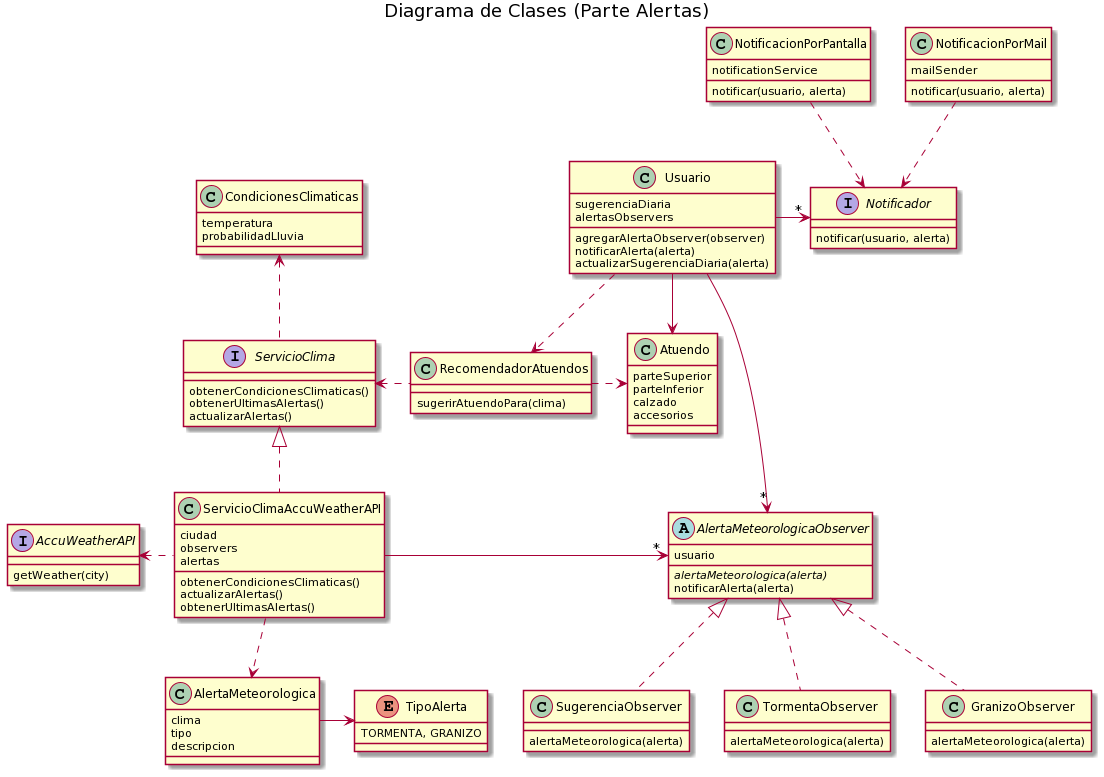

The diagram above was rendered by PlantUML. Its source (embedded in the PNG):
@startuml
title Diagrama de Clases (Parte Alertas)



class Usuario {
    sugerenciaDiaria
    alertasObservers
    
    agregarAlertaObserver(observer)
    notificarAlerta(alerta)
    actualizarSugerenciaDiaria(alerta)
}

class Atuendo {
    parteSuperior
    parteInferior
    calzado
    accesorios
}

Usuario -> Atuendo
Usuario -.> RecomendadorAtuendos


class RecomendadorAtuendos {
    sugerirAtuendoPara(clima)
}

RecomendadorAtuendos -right.> Atuendo

class AlertaMeteorologica {
    clima
    tipo
    descripcion
}

enum TipoAlerta {
    TORMENTA, GRANIZO
}

AlertaMeteorologica -> TipoAlerta

interface ServicioClima {
    obtenerCondicionesClimaticas()
	obtenerUltimasAlertas()
	actualizarAlertas()
}

RecomendadorAtuendos -left.> ServicioClima


class ServicioClimaAccuWeatherAPI {
    ciudad
    observers
    alertas
    
    obtenerCondicionesClimaticas()
    actualizarAlertas()
    obtenerUltimasAlertas()
}

ServicioClimaAccuWeatherAPI -.> AlertaMeteorologica

abstract class AlertaMeteorologicaObserver{
    usuario
    
    {abstract}alertaMeteorologica(alerta)
    notificarAlerta(alerta)
}

ServicioClimaAccuWeatherAPI -> "*" AlertaMeteorologicaObserver

class SugerenciaObserver {
    alertaMeteorologica(alerta)
}
class TormentaObserver {
    alertaMeteorologica(alerta)
}
class GranizoObserver {
    alertaMeteorologica(alerta)
}

SugerenciaObserver -u.|> AlertaMeteorologicaObserver
TormentaObserver -u.|> AlertaMeteorologicaObserver
GranizoObserver -u.|> AlertaMeteorologicaObserver


ServicioClimaAccuWeatherAPI -.up|> ServicioClima


interface AccuWeatherAPI { 
    getWeather(city)
}

ServicioClimaAccuWeatherAPI .left> AccuWeatherAPI

class CondicionesClimaticas {
    temperatura
    probabilidadLluvia
}

ServicioClima -up.> CondicionesClimaticas


interface Notificador {
    notificar(usuario, alerta)
}

class NotificacionPorPantalla {
    notificationService
    notificar(usuario, alerta)
}

class NotificacionPorMail {
    mailSender
    notificar(usuario, alerta)
}

NotificacionPorPantalla -.> Notificador
NotificacionPorMail -.> Notificador

Usuario -> "*" Notificador
Usuario -> "*" AlertaMeteorologicaObserver
@enduml